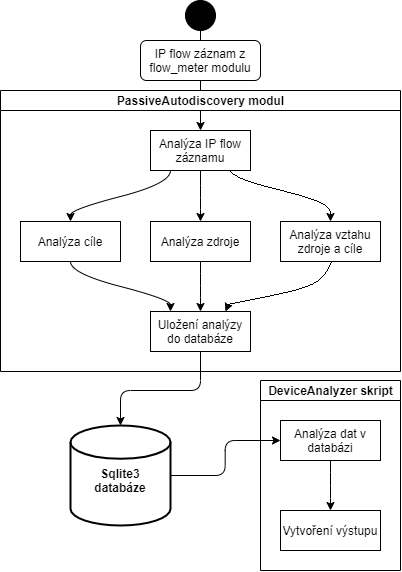

The diagram above was exported from draw.io. Its source (the exported page's mxGraphModel, read from the mxfile embedded in the PNG):
<mxGraphModel dx="1152" dy="637" grid="1" gridSize="10" guides="1" tooltips="1" connect="1" arrows="1" fold="1" page="1" pageScale="1" pageWidth="827" pageHeight="1169" math="0" shadow="0">
  <root>
    <mxCell id="WIyWlLk6GJQsqaUBKTNV-0" />
    <mxCell id="WIyWlLk6GJQsqaUBKTNV-1" parent="WIyWlLk6GJQsqaUBKTNV-0" />
    <mxCell id="WIyWlLk6GJQsqaUBKTNV-3" value="IP flow záznam z flow_meter modulu" style="rounded=1;whiteSpace=wrap;html=1;fontSize=12;glass=0;strokeWidth=1;shadow=0;" parent="WIyWlLk6GJQsqaUBKTNV-1" vertex="1">
      <mxGeometry x="270" y="60" width="120" height="40" as="geometry" />
    </mxCell>
    <mxCell id="JqPS-viHDiIsDOOhO8px-0" value="" style="verticalLabelPosition=bottom;verticalAlign=top;html=1;shape=mxgraph.flowchart.on-page_reference;fillColor=#000000;" vertex="1" parent="WIyWlLk6GJQsqaUBKTNV-1">
      <mxGeometry x="315" y="20" width="30" height="30" as="geometry" />
    </mxCell>
    <mxCell id="JqPS-viHDiIsDOOhO8px-5" value="" style="endArrow=none;html=1;exitX=0.5;exitY=0;exitDx=0;exitDy=0;entryX=0.5;entryY=1;entryDx=0;entryDy=0;entryPerimeter=0;" edge="1" parent="WIyWlLk6GJQsqaUBKTNV-1" source="WIyWlLk6GJQsqaUBKTNV-3" target="JqPS-viHDiIsDOOhO8px-0">
      <mxGeometry width="50" height="50" relative="1" as="geometry">
        <mxPoint x="170" y="100" as="sourcePoint" />
        <mxPoint x="220" y="50" as="targetPoint" />
      </mxGeometry>
    </mxCell>
    <mxCell id="JqPS-viHDiIsDOOhO8px-25" value="" style="endArrow=classic;html=1;entryX=0.5;entryY=0;entryDx=0;entryDy=0;exitX=0.5;exitY=1;exitDx=0;exitDy=0;" edge="1" parent="WIyWlLk6GJQsqaUBKTNV-1" source="WIyWlLk6GJQsqaUBKTNV-3" target="JqPS-viHDiIsDOOhO8px-49">
      <mxGeometry width="50" height="50" relative="1" as="geometry">
        <mxPoint x="219.58" y="120" as="sourcePoint" />
        <mxPoint x="220" y="160" as="targetPoint" />
        <Array as="points" />
      </mxGeometry>
    </mxCell>
    <mxCell id="JqPS-viHDiIsDOOhO8px-26" value="" style="strokeWidth=2;html=1;shape=mxgraph.flowchart.database;whiteSpace=wrap;fillColor=#FFFFFF;" vertex="1" parent="WIyWlLk6GJQsqaUBKTNV-1">
      <mxGeometry x="200" y="445" width="100" height="100" as="geometry" />
    </mxCell>
    <mxCell id="JqPS-viHDiIsDOOhO8px-29" value="" style="endArrow=classic;html=1;exitX=0.5;exitY=1;exitDx=0;exitDy=0;entryX=0.5;entryY=0;entryDx=0;entryDy=0;entryPerimeter=0;" edge="1" parent="WIyWlLk6GJQsqaUBKTNV-1" source="JqPS-viHDiIsDOOhO8px-54" target="JqPS-viHDiIsDOOhO8px-26">
      <mxGeometry width="50" height="50" relative="1" as="geometry">
        <mxPoint x="219.5799999999999" y="440" as="sourcePoint" />
        <mxPoint x="219.99999999999997" y="480" as="targetPoint" />
        <Array as="points">
          <mxPoint x="330" y="410" />
          <mxPoint x="250" y="410" />
        </Array>
      </mxGeometry>
    </mxCell>
    <mxCell id="JqPS-viHDiIsDOOhO8px-32" value="&lt;font size=&quot;1&quot;&gt;&lt;b style=&quot;font-size: 12px&quot;&gt;Sqlite3 databáze&lt;/b&gt;&lt;/font&gt;" style="text;html=1;strokeColor=none;fillColor=none;align=center;verticalAlign=middle;whiteSpace=wrap;rounded=0;" vertex="1" parent="WIyWlLk6GJQsqaUBKTNV-1">
      <mxGeometry x="230" y="490" width="40" height="20" as="geometry" />
    </mxCell>
    <mxCell id="JqPS-viHDiIsDOOhO8px-48" value="PassiveAutodiscovery modul" style="swimlane;html=1;startSize=20;horizontal=1;childLayout=flowLayout;flowOrientation=north;resizable=0;interRankCellSpacing=50;containerType=tree;fillColor=#FFFFFF;" vertex="1" parent="WIyWlLk6GJQsqaUBKTNV-1">
      <mxGeometry x="130" y="110" width="400" height="281" as="geometry" />
    </mxCell>
    <mxCell id="JqPS-viHDiIsDOOhO8px-49" value="Analýza IP flow záznamu" style="whiteSpace=wrap;html=1;" vertex="1" parent="JqPS-viHDiIsDOOhO8px-48">
      <mxGeometry x="150" y="40" width="100" height="40" as="geometry" />
    </mxCell>
    <mxCell id="JqPS-viHDiIsDOOhO8px-50" value="Analýza cíle" style="whiteSpace=wrap;html=1;" vertex="1" parent="JqPS-viHDiIsDOOhO8px-48">
      <mxGeometry x="20" y="130.99999999999994" width="100" height="40" as="geometry" />
    </mxCell>
    <mxCell id="JqPS-viHDiIsDOOhO8px-51" value="" style="html=1;curved=1;noEdgeStyle=1;orthogonal=1;" edge="1" parent="JqPS-viHDiIsDOOhO8px-48" source="JqPS-viHDiIsDOOhO8px-49" target="JqPS-viHDiIsDOOhO8px-50">
      <mxGeometry relative="1" as="geometry">
        <Array as="points">
          <mxPoint x="170" y="92.99999999999994" />
          <mxPoint x="70" y="118.99999999999994" />
        </Array>
      </mxGeometry>
    </mxCell>
    <mxCell id="JqPS-viHDiIsDOOhO8px-52" value="Analýza zdroje" style="whiteSpace=wrap;html=1;" vertex="1" parent="JqPS-viHDiIsDOOhO8px-48">
      <mxGeometry x="150" y="130.99999999999994" width="100" height="40" as="geometry" />
    </mxCell>
    <mxCell id="JqPS-viHDiIsDOOhO8px-53" value="" style="html=1;curved=1;noEdgeStyle=1;orthogonal=1;" edge="1" parent="JqPS-viHDiIsDOOhO8px-48" source="JqPS-viHDiIsDOOhO8px-49" target="JqPS-viHDiIsDOOhO8px-52">
      <mxGeometry relative="1" as="geometry">
        <Array as="points">
          <mxPoint x="200" y="94.99999999999994" />
          <mxPoint x="200" y="118.99999999999994" />
        </Array>
      </mxGeometry>
    </mxCell>
    <mxCell id="JqPS-viHDiIsDOOhO8px-54" value="Uložení analýzy do databáze" style="whiteSpace=wrap;html=1;" vertex="1" parent="JqPS-viHDiIsDOOhO8px-48">
      <mxGeometry x="150" y="220.99999999999994" width="100" height="40" as="geometry" />
    </mxCell>
    <mxCell id="JqPS-viHDiIsDOOhO8px-55" value="" style="html=1;curved=1;noEdgeStyle=1;orthogonal=1;" edge="1" parent="JqPS-viHDiIsDOOhO8px-48" source="JqPS-viHDiIsDOOhO8px-50" target="JqPS-viHDiIsDOOhO8px-54">
      <mxGeometry relative="1" as="geometry">
        <Array as="points">
          <mxPoint x="70" y="182.99999999999994" />
          <mxPoint x="170" y="208.99999999999994" />
        </Array>
      </mxGeometry>
    </mxCell>
    <mxCell id="JqPS-viHDiIsDOOhO8px-56" value="" style="html=1;curved=1;noEdgeStyle=1;orthogonal=1;" edge="1" parent="JqPS-viHDiIsDOOhO8px-48" source="JqPS-viHDiIsDOOhO8px-52" target="JqPS-viHDiIsDOOhO8px-54">
      <mxGeometry relative="1" as="geometry">
        <Array as="points">
          <mxPoint x="200" y="182.99999999999994" />
          <mxPoint x="200" y="206.99999999999994" />
        </Array>
      </mxGeometry>
    </mxCell>
    <mxCell id="JqPS-viHDiIsDOOhO8px-75" value="Analýza vztahu zdroje a cíle" style="whiteSpace=wrap;html=1;" vertex="1" parent="JqPS-viHDiIsDOOhO8px-48">
      <mxGeometry x="280" y="130.99999999999994" width="100" height="40" as="geometry" />
    </mxCell>
    <mxCell id="JqPS-viHDiIsDOOhO8px-76" style="edgeStyle=orthogonalEdgeStyle;rounded=0;orthogonalLoop=1;jettySize=auto;html=1;exitX=0.75;exitY=1;exitDx=0;exitDy=0;noEdgeStyle=1;orthogonal=1;" edge="1" parent="JqPS-viHDiIsDOOhO8px-48" source="JqPS-viHDiIsDOOhO8px-49" target="JqPS-viHDiIsDOOhO8px-75">
      <mxGeometry relative="1" as="geometry">
        <Array as="points">
          <mxPoint x="230" y="92.99999999999994" />
          <mxPoint x="330" y="118.99999999999994" />
        </Array>
      </mxGeometry>
    </mxCell>
    <mxCell id="JqPS-viHDiIsDOOhO8px-77" style="edgeStyle=orthogonalEdgeStyle;rounded=0;orthogonalLoop=1;jettySize=auto;html=1;exitX=0.5;exitY=1;exitDx=0;exitDy=0;noEdgeStyle=1;orthogonal=1;entryX=0.75;entryY=0;entryDx=0;entryDy=0;" edge="1" parent="JqPS-viHDiIsDOOhO8px-48" source="JqPS-viHDiIsDOOhO8px-75" target="JqPS-viHDiIsDOOhO8px-54">
      <mxGeometry relative="1" as="geometry">
        <mxPoint x="470" y="687.9999999999995" as="targetPoint" />
        <Array as="points">
          <mxPoint x="330" y="182.99999999999994" />
          <mxPoint x="230" y="208.99999999999994" />
        </Array>
      </mxGeometry>
    </mxCell>
    <mxCell id="JqPS-viHDiIsDOOhO8px-62" value="DeviceAnalyzer skript" style="swimlane;html=1;startSize=20;horizontal=1;childLayout=flowLayout;flowOrientation=north;resizable=0;interRankCellSpacing=50;containerType=tree;fillColor=#FFFFFF;" vertex="1" parent="WIyWlLk6GJQsqaUBKTNV-1">
      <mxGeometry x="390" y="400" width="140" height="190" as="geometry" />
    </mxCell>
    <mxCell id="JqPS-viHDiIsDOOhO8px-63" value="Analýza dat v databázi" style="whiteSpace=wrap;html=1;" vertex="1" parent="JqPS-viHDiIsDOOhO8px-62">
      <mxGeometry x="20" y="40" width="100" height="40" as="geometry" />
    </mxCell>
    <mxCell id="JqPS-viHDiIsDOOhO8px-64" value="Vytvoření výstupu" style="whiteSpace=wrap;html=1;" vertex="1" parent="JqPS-viHDiIsDOOhO8px-62">
      <mxGeometry x="20" y="130" width="100" height="40" as="geometry" />
    </mxCell>
    <mxCell id="JqPS-viHDiIsDOOhO8px-65" value="" style="html=1;curved=1;noEdgeStyle=1;orthogonal=1;" edge="1" parent="JqPS-viHDiIsDOOhO8px-62" source="JqPS-viHDiIsDOOhO8px-63" target="JqPS-viHDiIsDOOhO8px-64">
      <mxGeometry relative="1" as="geometry">
        <Array as="points">
          <mxPoint x="70" y="92" />
          <mxPoint x="70" y="118" />
        </Array>
      </mxGeometry>
    </mxCell>
    <mxCell id="JqPS-viHDiIsDOOhO8px-73" value="" style="edgeStyle=elbowEdgeStyle;elbow=horizontal;endArrow=classic;html=1;exitX=1;exitY=0.5;exitDx=0;exitDy=0;exitPerimeter=0;entryX=0;entryY=0.5;entryDx=0;entryDy=0;" edge="1" parent="WIyWlLk6GJQsqaUBKTNV-1" source="JqPS-viHDiIsDOOhO8px-26" target="JqPS-viHDiIsDOOhO8px-63">
      <mxGeometry width="50" height="50" relative="1" as="geometry">
        <mxPoint x="400" y="320" as="sourcePoint" />
        <mxPoint x="450" y="270" as="targetPoint" />
        <Array as="points" />
      </mxGeometry>
    </mxCell>
  </root>
</mxGraphModel>